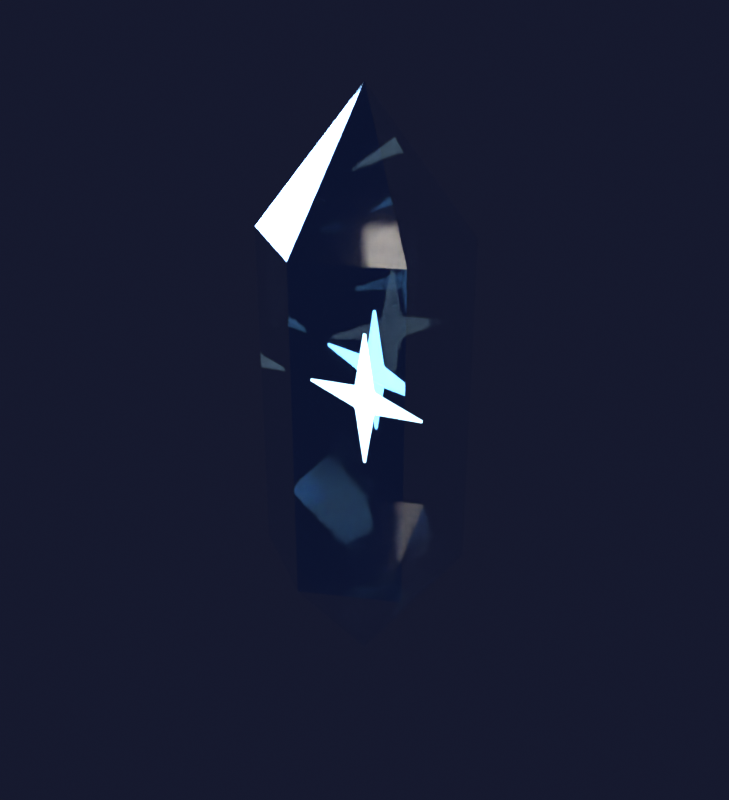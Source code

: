 # Source: spark-emblem.blend  (saved by Blender 5.1.30; exported with 4.5.12 LTS)
import bpy
from mathutils import Matrix  # noqa: F401  (used for matrix-valued properties, if any)

bpy.ops.wm.read_factory_settings(use_empty=True)
scene = bpy.context.scene
scene.name = 'Scene'

# ---- collections
col_collection = bpy.data.collections.new('Collection'); scene.collection.children.link(col_collection)

# ---- materials (node trees are filled in below, after node groups)
mat_coremat = bpy.data.materials.new('CoreMat')
mat_shellmat = bpy.data.materials.new('ShellMat')
mat_shellmat.surface_render_method = 'BLENDED'
mat_shellmat.blend_method = 'BLEND'
mat_shellmat.use_raytrace_refraction = True
mat_shellmat.use_screen_refraction = True

# ---- material node trees
mat_coremat.use_nodes = True; mat_coremat.node_tree.nodes.clear()
_N = mat_coremat.node_tree.nodes; _L = mat_coremat.node_tree.links
n0 = _N.new('ShaderNodeBsdfPrincipled'); n0.name = 'プリンシプルBSDF'; n0.location = (-200, 100)
n0.inputs[0].default_value = (0.5, 0.8, 1.0, 1.0)
n0.inputs[2].default_value = 0.3
n0.inputs[27].default_value = (0.45, 0.78, 1.0, 1.0)
n0.inputs[28].default_value = 6.0
n1 = _N.new('ShaderNodeOutputMaterial'); n1.name = 'マテリアル出力'; n1.location = (200, 100)
_L.new(n0.outputs[0], n1.inputs[0])
n1.is_active_output = True
mat_shellmat.use_nodes = True; mat_shellmat.node_tree.nodes.clear()
_N = mat_shellmat.node_tree.nodes; _L = mat_shellmat.node_tree.links
n0 = _N.new('ShaderNodeBsdfPrincipled'); n0.name = 'プリンシプルBSDF'; n0.location = (-200, 100)
n0.inputs[0].default_value = (0.12, 0.4, 0.95, 1.0)
n0.inputs[2].default_value = 0.05
n0.inputs[3].default_value = 1.45
n0.inputs[4].default_value = 0.55
n0.inputs[18].default_value = 1.0
n1 = _N.new('ShaderNodeOutputMaterial'); n1.name = 'マテリアル出力'; n1.location = (200, 100)
_L.new(n0.outputs[0], n1.inputs[0])
n1.is_active_output = True

# ---- world
world_spaceworld_001 = bpy.data.worlds.new('SpaceWorld.001'); scene.world = world_spaceworld_001
world_spaceworld_001.use_nodes = True; world_spaceworld_001.node_tree.nodes.clear()
_N = world_spaceworld_001.node_tree.nodes; _L = world_spaceworld_001.node_tree.links
n0 = _N.new('ShaderNodeBackground'); n0.name = '背景'; n0.location = (-200, 100)
n0.inputs[0].default_value = (0.008, 0.01, 0.028, 1.0)
n1 = _N.new('ShaderNodeOutputWorld'); n1.name = 'ワールド出力'; n1.location = (200, 100)
_L.new(n0.outputs[0], n1.inputs[0])
n1.is_active_output = True

# ---- lights
light_key_001 = bpy.data.lights.new('Key.001', 'AREA')
light_key_001.color = (1.0, 0.95, 0.88)
light_key_001.energy = 900.0
light_key_001.size = 4.0
light_riml = bpy.data.lights.new('RimL', 'AREA')
light_riml.color = (0.3, 0.55, 1.0)
light_riml.energy = 500.0
light_riml.size = 4.0
light_rimr = bpy.data.lights.new('RimR', 'AREA')
light_rimr.color = (0.5, 0.8, 1.0)
light_rimr.energy = 350.0
light_rimr.size = 3.0

# ---- meshes
me_sparkstar_001 = bpy.data.meshes.new('SparkStar.001')
me_sparkstar_001.from_pydata([(6.123e-17, 1.0, 0.0), (-0.1556, 0.1556, 0.0), (-1.0, 1.225e-16, 0.0), (-0.1556, -0.1556, 0.0), (-1.837e-16, -1.0, 0.0), (0.1556, -0.1556, 0.0), (1.0, -2.449e-16, 0.0), (0.1556, 0.1556, 0.0), (0.0, 0.0, 0.15), (0.0, 0.0, -0.15)], [], [(0, 1, 8), (1, 0, 9), (1, 2, 8), (2, 1, 9), (2, 3, 8), (3, 2, 9), (3, 4, 8), (4, 3, 9), (4, 5, 8), (5, 4, 9), (5, 6, 8), (6, 5, 9), (6, 7, 8), (7, 6, 9), (7, 0, 8), (0, 7, 9)])
me_sparkstar_001.materials.append(mat_coremat)
me_sparkstar_001.update()
me_crystal = bpy.data.meshes.new('Crystal')
me_crystal.from_pydata([(2.572e-17, 0.42, 0.7), (2.572e-17, 0.42, -0.7), (-0.3637, 0.21, 0.7), (-0.3637, 0.21, -0.7), (-0.3637, -0.21, 0.7), (-0.3637, -0.21, -0.7), (-7.715e-17, -0.42, 0.7), (-7.715e-17, -0.42, -0.7), (0.3637, -0.21, 0.7), (0.3637, -0.21, -0.7), (0.3637, 0.21, 0.7), (0.3637, 0.21, -0.7), (0.0, 0.0, 1.25), (0.0, 0.0, -1.25)], [], [(0, 2, 3, 1), (0, 12, 2), (3, 13, 1), (2, 4, 5, 3), (2, 12, 4), (5, 13, 3), (4, 6, 7, 5), (4, 12, 6), (7, 13, 5), (6, 8, 9, 7), (6, 12, 8), (9, 13, 7), (8, 10, 11, 9), (8, 12, 10), (11, 13, 9), (10, 0, 1, 11), (10, 12, 0), (1, 13, 11)])
me_crystal.materials.append(mat_shellmat)
me_crystal.update()

# ---- objects
ob_sparkstar = bpy.data.objects.new('SparkStar', me_sparkstar_001)
ob_crystal = bpy.data.objects.new('Crystal', me_crystal)
ob_key = bpy.data.objects.new('Key', light_key_001)
ob_riml = bpy.data.objects.new('RimL', light_riml)
ob_rimr = bpy.data.objects.new('RimR', light_rimr)

# ---- transforms, parenting, visibility, modifiers, constraints
ob_sparkstar.location = (0.0, 0.0, 0.0)
ob_sparkstar.rotation_euler = (1.571, 0.0, 0.0)
ob_sparkstar.scale = (0.34, 0.34, 0.3)
_m = ob_sparkstar.modifiers.new('Bevel', 'BEVEL')
_m.width = 0.018
_m.width_pct = 0.018
_m.angle_limit = 0.3491
ob_crystal.location = (0.0, 0.0, 0.0)
ob_key.location = (4.0, -5.0, 5.0)
ob_key.rotation_euler = (0.9078, 1.293e-08, 0.6747)
ob_riml.location = (-5.0, -1.0, 2.0)
ob_riml.rotation_euler = (1.197, -4.284e-08, -1.373)
ob_rimr.location = (5.0, 1.0, 1.0)
ob_rimr.rotation_euler = (1.377, -3.568e-09, 1.768)

# ---- collection membership
scene.collection.objects.link(ob_sparkstar)
scene.collection.objects.link(ob_crystal)
scene.collection.objects.link(ob_key)
scene.collection.objects.link(ob_riml)
scene.collection.objects.link(ob_rimr)

# ---- scene / render settings (as saved in the file)
scene.frame_start = 1; scene.frame_end = 250; scene.frame_set(1)
scene.render.engine = 'BLENDER_EEVEE_NEXT'
scene.render.resolution_x = 820
scene.render.resolution_y = 900
scene.render.bake_bias = 0.0
scene.render.bake_samples = 0
scene.cycles.sampling_pattern = 'TABULATED_SOBOL'
scene.eevee.taa_render_samples = 96
scene.eevee.use_volume_custom_range = False
scene.eevee.use_raytracing = True
scene.view_settings.view_transform = 'Standard'
bpy.context.view_layer.update()

# ---- added for rendering (the .blend has no active camera): camera
cam_auto = bpy.data.cameras.new('AutoCamera')
cam_auto.lens = 50.0
cam_auto.sensor_width = 36.0
cam_auto.clip_end = 1000.0
ob_auto_camera = bpy.data.objects.new('AutoCamera', cam_auto)
scene.collection.objects.link(ob_auto_camera)
ob_auto_camera.location = (2.53126, -3.03752, 2.02501)
ob_auto_camera.rotation_euler = (1.09748, -7.21219e-08, 0.694738)
scene.camera = ob_auto_camera
bpy.context.view_layer.update()
